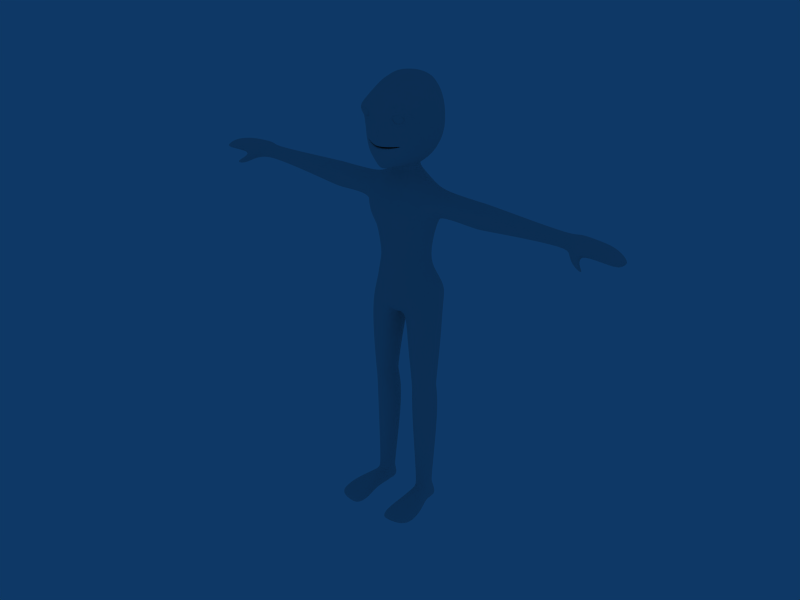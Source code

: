 # Source: tutorial_anim8.blend  (saved by Blender 2.45.0; exported with 4.5.12 LTS)
import bpy
from mathutils import Matrix  # noqa: F401  (used for matrix-valued properties, if any)

bpy.ops.wm.read_factory_settings(use_empty=True)
scene = bpy.context.scene
scene.name = 'Scene'

# ---- collections
col_collection_1 = bpy.data.collections.new('Collection 1'); scene.collection.children.link(col_collection_1)
col_collection_2 = bpy.data.collections.new('Collection 2'); scene.collection.children.link(col_collection_2)

# ---- world
world_world = bpy.data.worlds.new('World'); scene.world = world_world
world_world.color = (0.05656, 0.2208, 0.4)
world_world.use_sun_shadow = False
world_world.sun_shadow_jitter_overblur = 0.0
world_world.cycles.sampling_method = 'MANUAL'
world_world.cycles.sample_map_resolution = 256

# ---- cameras
cam_camera = bpy.data.cameras.new('Camera')
cam_camera.passepartout_alpha = 0.2
cam_camera.clip_end = 100.0
cam_camera.lens = 35.0
cam_camera.show_passepartout = False
cam_camera.show_safe_areas = True
cam_camera.dof.focus_distance = 0.0
cam_camera.dof.aperture_fstop = 128.0

# ---- meshes
me_plane = bpy.data.meshes.new('Plane')
me_plane.from_pydata([(1.011, -0.124, 0.02748), (0.7622, -0.19, 0.001299), (0.0, -0.4819, -0.004534), (2.045, 0.5853, 0.2499), (0.0, -0.4831, -0.06311), (0.6036, -0.1095, 1.693), (0.0, -0.7065, 1.347), (1.055, -0.1042, -0.9632), (2.584, 0.9032, 0.3542), (0.0, -0.4557, -1.049), (0.0, -0.2878, 2.648), (0.5328, 0.01689, 2.708), (2.866, 1.308, 0.4206), (1.014, 0.09063, -1.315), (0.0, -0.3878, -1.533), (0.0, 0.1193, 3.849), (0.8555, 0.09365, 3.908), (3.267, 1.839, 0.4987), (0.8977, 0.5107, -1.867), (0.0, -0.2046, -2.366), (1.688, 0.3088, 0.1456), (1.959, 0.4955, -0.5387), (2.039, 0.6948, -0.8913), (2.261, 1.015, -1.223), (1.67, 0.3134, 0.163), (2.201, 0.5605, 1.145), (2.879, 1.011, 2.235), (3.282, 1.199, 3.587), (0.0, 0.678, 5.095), (1.072, 0.8155, 5.067), (0.8173, 0.9152, -2.155), (0.0, 0.5304, -2.448), (3.73, 2.611, 0.5614), (2.426, 1.643, -1.429), (3.409, 2.141, 3.759), (0.0, 1.649, 6.006), (1.159, 1.872, 5.985), (0.7258, 3.012, -2.584), (0.0, 2.811, -2.626), (3.883, 3.776, 0.659), (2.62, 3.159, -1.642), (3.441, 3.344, 3.935), (1.131, 3.867, 6.452), (0.0, 3.772, 6.573), (1.188, 4.067, -2.534), (2.532, 4.684, -1.587), (3.672, 4.98, 0.7175), (3.167, 4.697, 3.909), (1.291, 0.05926, 0.1073), (1.516, 0.219, 1.599), (1.594, 0.1532, 1.955), (2.008, 0.2746, 4.335), (2.155, 1.394, 4.865), (2.4, 2.606, 5.243), (2.395, 4.276, 5.528), (1.609, 0.5233, 2.923), (1.726, 0.4682, 3.14), (2.213, 0.6557, 2.807), (2.359, 0.797, 3.175), (1.782, 0.5051, 2.719), (2.031, 0.6142, 3.235), (1.437, -0.1031, 3.154), (1.344, -0.01385, 2.78), (2.5, 0.3834, 2.609), (2.706, 0.205, 3.264), (1.669, 0.03992, 2.47), (1.955, -0.1156, 3.367), (1.212, -0.07182, 3.596), (1.052, -0.03265, 2.738), (2.722, 0.6463, 2.487), (3.027, 0.5529, 3.458), (1.653, 0.03273, 2.252), (1.954, 0.0282, 3.919), (0.988, 5.937, 6.027), (0.0, 5.839, 6.166), (0.0, 5.371, -2.125), (0.4778, 5.262, -2.049), (1.891, 6.344, -1.304), (2.577, 6.899, 0.7772), (2.586, 6.683, 3.696), (1.904, 6.316, 5.167), (0.0, 7.264, -0.9304), (0.0, 8.308, 0.7621), (0.0, 8.454, 3.466), (0.0, 7.838, 4.852), (0.8385, 2.679, -0.5772), (0.0, 2.679, -0.6428), (0.9759, 2.679, -1.13), (0.0, 2.679, -1.24), (1.316, 2.683, -0.9376), (1.502, 2.703, -0.7339), (1.377, 2.689, -0.5953), (1.165, 2.679, -0.5769), (0.7883, 0.2587, 0.2008), (0.0, 0.001872, 0.1669), (0.0, -0.0359, -0.08691), (0.9938, 0.3285, -0.007552), (1.506, 0.5735, 0.1124), (1.762, 0.7291, 0.1997), (1.519, 0.5823, 0.1638), (1.269, 0.4659, 0.1856), (0.7915, -0.2695, 0.452), (0.0, -0.6358, 0.5753), (1.023, -0.2021, -0.3781), (2.311, 0.7098, 0.3618), (0.0, -0.5631, -0.4735), (1.777, 0.4024, -0.1248), (1.901, 0.5002, 0.4267), (1.426, 0.146, 0.4516), (0.7271, 3.016, -3.1), (0.0, 2.858, -3.103), (1.129, 4.072, -3.084), (0.7323, 4.912, -3.104), (0.0, 4.969, -3.103), (1.454, 1.406, -4.917), (0.0, 1.266, -5.024), (3.556, 4.16, -4.225), (1.459, 6.567, -4.804), (0.0, 6.648, -4.508), (0.0, 2.732, 6.295), (1.145, 2.889, 6.223), (1.038, 3.221, -2.553), (3.776, 4.39, 0.6888), (2.575, 3.937, -1.614), (3.301, 4.034, 3.922), (2.398, 3.458, 5.388), (1.054, 3.185, -3.107), (3.319, 2.585, -4.932), (0.0, 4.806, 6.369), (1.06, 4.902, 6.239), (0.8942, 4.735, -2.328), (3.125, 5.94, 0.7473), (2.211, 5.547, -1.441), (2.876, 5.69, 3.802), (2.15, 5.296, 5.347), (0.9503, 4.781, -3.106), (3.312, 5.426, -4.971), (1.587, 0.5376, -7.762), (0.0, 0.5013, -7.697), (3.057, 1.241, -7.462), (0.9414, 6.588, -7.534), (0.0, 6.694, -7.74), (2.17, 6.263, -6.84), (3.493, 2.223, -6.002), (3.268, 5.775, -6.006), (1.81, 5.838, -8.679), (3.208, 5.397, -7.097), (2.356, 2.038, -8.748), (3.342, 2.504, -7.067), (1.425, 1.324, -8.954), (0.0, 1.106, -8.981), (0.7809, 6.16, -8.977), (0.0, 6.306, -8.988), (1.402, 5.439, -11.8), (2.184, 5.123, -11.87), (1.809, 2.113, -11.64), (2.487, 2.933, -11.75), (0.0, 1.342, -11.16), (0.7391, 1.577, -11.28), (0.0, 5.876, -11.17), (0.6478, 5.727, -11.44), (3.568, 4.013, -7.786), (2.541, 3.96, -11.79), (5.123, 4.156, -4.417), (4.964, 2.881, -5.116), (4.958, 5.167, -5.11), (4.911, 2.529, -6.01), (4.92, 5.49, -6.007), (4.869, 5.167, -6.646), (4.875, 2.848, -6.644), (4.964, 4.049, -7.243), (8.312, 4.21, -4.601), (8.128, 3.065, -5.118), (8.111, 5.178, -5.105), (8.126, 2.869, -6.199), (8.12, 5.497, -6.178), (8.087, 5.185, -6.927), (8.104, 3.087, -6.944), (8.204, 4.142, -7.482), (9.327, 4.202, -4.603), (9.145, 3.064, -5.118), (9.128, 5.178, -5.104), (9.143, 2.87, -6.197), (9.137, 5.497, -6.177), (9.105, 5.186, -6.923), (9.123, 3.09, -6.94), (9.221, 4.137, -7.482), (12.98, 4.129, -4.795), (12.83, 3.198, -5.186), (12.83, 4.881, -5.176), (12.79, 2.956, -5.858), (12.8, 5.121, -5.843), (12.76, 4.881, -6.547), (12.77, 3.193, -6.558), (12.83, 4.058, -6.993), (18.84, 4.078, -5.103), (18.76, 3.347, -5.339), (18.76, 4.551, -5.333), (18.74, 3.026, -5.746), (18.74, 4.696, -5.737), (18.71, 4.551, -6.139), (18.72, 3.366, -6.156), (18.76, 3.994, -6.35), (8.638, 3.076, -5.116), (8.82, 4.212, -4.601), (8.621, 5.181, -5.103), (8.637, 2.957, -6.194), (8.63, 5.899, -6.183), (8.599, 5.189, -6.919), (8.617, 3.115, -6.936), (8.717, 4.147, -7.474), (19.38, 3.945, -4.762), (19.21, 2.909, -5.088), (19.21, 4.906, -5.079), (19.68, 2.027, -5.808), (19.17, 5.153, -5.76), (19.1, 4.907, -6.259), (19.63, 2.815, -6.459), (19.19, 3.988, -6.495), (24.39, 3.794, -5.446), (24.32, 2.932, -5.549), (23.43, 4.573, -5.484), (24.22, 2.335, -6.047), (23.45, 4.798, -5.88), (24.0, 4.509, -6.168), (25.01, 2.839, -6.357), (25.06, 3.753, -6.278), (20.81, 2.712, -5.203), (20.93, 3.957, -4.856), (20.79, 4.918, -5.17), (20.66, 2.106, -5.865), (20.78, 5.164, -5.672), (20.79, 4.919, -5.981), (20.62, 2.978, -6.154), (20.94, 3.864, -6.054), (22.67, 2.811, -5.284), (22.73, 3.895, -5.031), (22.34, 4.84, -5.243), (22.57, 2.006, -5.881), (22.26, 5.062, -5.644), (22.35, 4.822, -5.961), (22.58, 2.781, -6.077), (22.73, 3.785, -5.98), (21.13, 1.347, -6.366), (21.02, 2.0, -6.61), (20.14, 2.134, -6.768), (20.17, 1.519, -6.291), (21.18, 1.674, -7.17), (21.2, 1.275, -6.84), (21.75, 1.192, -6.874), (21.73, 1.59, -7.124), (1.737, 5.399, -13.56), (2.646, 4.988, -13.44), (1.802, 2.359, -13.54), (2.688, 2.9, -13.43), (0.0, 1.734, -13.98), (0.7267, 1.935, -13.84), (0.0, 5.782, -14.45), (0.7727, 5.702, -14.05), (3.415, 3.923, -13.57), (2.496, 7.047, -16.48), (3.42, 6.304, -15.71), (2.152, 2.282, -15.77), (2.979, 2.846, -15.44), (0.0, 1.38, -16.89), (1.093, 1.761, -16.33), (0.0, 7.336, -16.61), (1.166, 7.487, -16.8), (3.658, 3.936, -14.94), (1.012, 2.268, -18.2), (0.0, 1.675, -18.36), (0.9298, 6.83, -18.48), (0.0, 6.708, -17.59), (3.443, 6.025, -17.27), (2.418, 6.476, -18.11), (3.105, 2.235, -17.1), (3.473, 2.77, -17.0), (2.336, 1.947, -17.41), (3.707, 3.928, -16.8), (0.5632, 3.686, -18.36), (0.0, 3.532, -18.54), (3.261, 3.069, -39.62), (3.296, 3.247, -39.77), (2.654, 2.924, -39.41), (3.671, 3.776, -39.87), (3.092, 4.668, -39.79), (1.995, 3.042, -39.57), (2.175, 4.661, -39.82), (1.634, 3.749, -39.97), (2.701, 4.983, -39.37), (3.13, 2.183, -20.89), (3.64, 2.676, -20.86), (2.36, 1.953, -20.91), (4.077, 3.873, -20.86), (3.652, 5.431, -20.86), (1.293, 2.178, -20.87), (1.4, 5.59, -20.85), (0.4674, 3.802, -20.86), (2.683, 5.923, -20.86), (2.99, 2.579, -26.81), (3.365, 2.986, -26.81), (2.431, 2.161, -26.81), (3.691, 3.83, -26.81), (3.396, 4.966, -26.82), (1.653, 2.612, -26.81), (1.885, 5.111, -26.81), (1.33, 3.795, -26.81), (2.748, 5.214, -26.82), (2.981, 2.641, -27.18), (3.358, 3.035, -27.18), (2.418, 2.394, -27.18), (3.686, 3.851, -27.19), (3.392, 4.966, -27.19), (1.633, 2.672, -27.17), (1.864, 5.111, -27.19), (1.301, 3.825, -27.18), (2.738, 5.33, -27.19), (2.992, 2.529, -26.36), (3.366, 2.951, -26.36), (2.436, 2.295, -26.36), (3.69, 3.826, -26.36), (3.396, 4.966, -26.36), (1.667, 2.562, -26.36), (1.9, 5.111, -26.36), (1.353, 3.782, -26.36), (2.751, 5.33, -26.37), (2.987, 2.813, -29.96), (3.46, 3.23, -29.98), (2.351, 2.581, -29.95), (3.879, 4.082, -30.0), (3.517, 5.302, -30.02), (1.518, 2.807, -29.95), (1.558, 5.477, -30.01), (0.8264, 4.055, -29.98), (2.69, 5.726, -30.03), (4.433, 0.9494, -39.98), (2.73, 0.9457, -39.63), (1.896, 0.8519, -39.86), (2.497, -1.176, -40.18), (4.77, -0.7042, -40.43), (1.575, -0.8851, -40.35), (2.513, -2.099, -40.42), (4.492, -1.536, -40.58), (1.787, -1.914, -40.5), (4.492, -2.18, -41.07), (2.515, -2.743, -40.99), (1.702, -2.431, -40.99), (5.044, -0.8082, -41.08), (2.508, -1.016, -40.98), (1.312, -0.9056, -41.01), (4.811, 0.9453, -41.08), (2.503, 0.853, -40.87), (1.816, 0.9465, -40.88), (2.515, 2.845, -40.99), (4.082, 2.947, -41.0), (1.799, 3.006, -40.99), (3.989, 4.681, -40.99), (2.694, 5.566, -41.01), (1.68, 4.584, -40.99), (3.882, 3.844, -40.99), (2.562, 3.876, -40.99), (1.799, 3.873, -41.0), (4.041, 3.195, -40.99), (2.531, 3.191, -40.99), (1.802, 3.296, -40.99), (3.068, 3.127, -39.18), (3.164, 3.309, -39.18), (2.65, 2.979, -39.17), (3.298, 3.789, -39.17), (3.109, 4.636, -39.18), (2.04, 3.101, -39.18), (2.151, 4.694, -39.18), (1.833, 3.762, -39.17), (2.701, 5.013, -39.17)], [], [(6, 5, 11, 10), (9, 14, 13, 7), (10, 11, 16, 15), (14, 19, 18, 13), (8, 21, 22, 12), (21, 7, 13, 22), (12, 22, 23, 17), (22, 13, 18, 23), (8, 12, 26, 25), (12, 17, 27, 26), (16, 29, 28, 15), (19, 31, 30, 18), (23, 33, 32, 17), (18, 30, 33, 23), (17, 32, 34, 27), (29, 36, 35, 28), (31, 38, 37, 30), (33, 40, 39, 32), (30, 37, 40, 33), (32, 39, 41, 34), (25, 26, 50, 49), (49, 50, 11, 5), (27, 34, 52, 51), (51, 52, 29, 16), (34, 41, 53, 52), (52, 53, 36, 29), (61, 62, 55, 56), (63, 64, 58, 57), (62, 65, 59, 55), (65, 63, 57, 59), (66, 61, 56, 60), (64, 66, 60, 58), (16, 11, 68, 67), (67, 68, 62, 61), (26, 27, 70, 69), (69, 70, 64, 63), (11, 50, 71, 68), (68, 71, 65, 62), (50, 26, 69, 71), (71, 69, 63, 65), (51, 16, 67, 72), (72, 67, 61, 66), (27, 51, 72, 70), (70, 72, 66, 64), (77, 81, 82, 78), (78, 82, 83, 79), (79, 83, 84, 80), (73, 80, 84), (73, 84, 74), (76, 81, 77), (75, 81, 76), (89, 90, 91), (87, 89, 91, 92), (85, 87, 92), (85, 86, 88, 87), (1, 2, 94, 93), (93, 94, 86, 85), (4, 0, 96, 95), (95, 96, 87, 88), (0, 20, 97, 96), (96, 97, 89, 87), (20, 3, 98, 97), (97, 98, 90, 89), (3, 24, 99, 98), (98, 99, 91, 90), (48, 1, 93, 100), (100, 93, 85, 92), (24, 48, 100, 99), (99, 100, 92, 91), (2, 1, 101, 102), (102, 101, 5, 6), (0, 4, 105, 103), (103, 105, 9, 7), (3, 20, 106, 104), (104, 106, 21, 8), (7, 21, 106, 103), (20, 0, 103, 106), (24, 3, 104, 107), (107, 104, 8, 25), (48, 24, 107, 108), (108, 107, 25, 49), (1, 48, 108, 101), (101, 108, 49, 5), (37, 38, 110, 109), (75, 76, 112, 113), (109, 110, 115, 114), (113, 112, 117, 118), (36, 120, 119, 35), (120, 42, 43, 119), (40, 123, 122, 39), (123, 45, 46, 122), (37, 121, 123, 40), (121, 44, 45, 123), (39, 122, 124, 41), (122, 46, 47, 124), (41, 124, 125, 53), (124, 47, 54, 125), (53, 125, 120, 36), (125, 54, 42, 120), (44, 121, 126, 111), (121, 37, 109, 126), (111, 126, 127, 116), (126, 109, 114, 127), (42, 129, 128, 43), (129, 73, 74, 128), (45, 132, 131, 46), (132, 77, 78, 131), (44, 130, 132, 45), (130, 76, 77, 132), (46, 131, 133, 47), (131, 78, 79, 133), (54, 134, 129, 42), (134, 80, 73, 129), (47, 133, 134, 54), (133, 79, 80, 134), (76, 130, 135, 112), (130, 44, 111, 135), (112, 135, 136, 117), (135, 111, 116, 136), (114, 115, 138, 137), (127, 114, 137, 139), (118, 117, 140, 141), (117, 136, 142, 140), (136, 144, 142), (127, 139, 143), (142, 144, 146, 145), (143, 139, 147, 148), (137, 138, 150, 149), (141, 140, 151, 152), (137, 149, 147, 139), (140, 142, 145, 151), (145, 146, 154, 153), (148, 147, 155, 156), (149, 150, 157, 158), (152, 151, 160, 159), (147, 149, 158, 155), (151, 145, 153, 160), (148, 156, 162, 161), (161, 162, 154, 146), (116, 127, 164, 163), (136, 116, 163, 165), (127, 143, 166, 164), (144, 136, 165, 167), (146, 144, 167, 168), (143, 148, 169, 166), (146, 168, 170, 161), (161, 170, 169, 148), (163, 164, 172, 171), (165, 163, 171, 173), (164, 166, 174, 172), (167, 165, 173, 175), (168, 167, 175, 176), (166, 169, 177, 174), (168, 176, 178, 170), (170, 178, 177, 169), (179, 180, 188, 187), (181, 179, 187, 189), (180, 182, 190, 188), (183, 181, 189, 191), (184, 183, 191, 192), (182, 185, 193, 190), (184, 192, 194, 186), (186, 194, 193, 185), (187, 188, 196, 195), (189, 187, 195, 197), (188, 190, 198, 196), (191, 189, 197, 199), (192, 191, 199, 200), (190, 193, 201, 198), (192, 200, 202, 194), (194, 202, 201, 193), (172, 203, 204, 171), (203, 180, 179, 204), (171, 204, 205, 173), (204, 179, 181, 205), (174, 206, 203, 172), (206, 182, 180, 203), (173, 205, 207, 175), (205, 181, 183, 207), (175, 207, 208, 176), (207, 183, 184, 208), (177, 209, 206, 174), (209, 185, 182, 206), (178, 176, 208, 210), (210, 208, 184, 186), (177, 178, 210, 209), (209, 210, 186, 185), (195, 196, 212, 211), (197, 195, 211, 213), (196, 198, 214, 212), (199, 197, 213, 215), (200, 199, 215, 216), (198, 201, 217, 214), (202, 200, 216, 218), (201, 202, 218, 217), (212, 227, 228, 211), (211, 228, 229, 213), (214, 230, 227, 212), (213, 229, 231, 215), (215, 231, 232, 216), (216, 232, 234, 218), (218, 234, 233, 217), (227, 235, 236, 228), (235, 220, 219, 236), (228, 236, 237, 229), (236, 219, 221, 237), (230, 238, 235, 227), (238, 222, 220, 235), (229, 237, 239, 231), (237, 221, 223, 239), (231, 239, 240, 232), (239, 223, 224, 240), (233, 241, 238, 230), (241, 225, 222, 238), (232, 240, 242, 234), (240, 224, 226, 242), (234, 242, 241, 233), (242, 226, 225, 241), (219, 226, 221), (233, 230, 243, 244), (217, 233, 244, 245), (230, 214, 246, 243), (214, 217, 245, 246), (246, 245, 247, 248), (243, 246, 248, 249), (245, 244, 250, 247), (244, 243, 249, 250), (247, 250, 249, 248), (226, 224, 223), (226, 223, 221), (220, 222, 225), (226, 219, 220, 225), (153, 154, 252, 251), (156, 155, 253, 254), (158, 157, 255, 256), (159, 160, 258, 257), (155, 158, 256, 253), (160, 153, 251, 258), (162, 156, 254, 259), (154, 162, 259, 252), (251, 252, 261, 260), (254, 253, 262, 263), (256, 255, 264, 265), (257, 258, 267, 266), (253, 256, 265, 262), (258, 251, 260, 267), (259, 254, 263, 268), (252, 259, 268, 261), (265, 264, 270, 269), (266, 267, 271, 272), (260, 261, 273, 274), (263, 262, 275, 276), (262, 265, 277, 275), (267, 260, 274, 271), (268, 263, 276, 278), (261, 268, 278, 273), (265, 269, 277), (270, 280, 279, 269), (280, 272, 271, 279), (275, 290, 291, 276), (277, 292, 290, 275), (276, 291, 293, 278), (278, 293, 294, 273), (269, 295, 292, 277), (271, 296, 297, 279), (279, 297, 295, 269), (273, 294, 298, 274), (274, 298, 296, 271), (299, 308, 309, 300), (301, 310, 308, 299), (300, 309, 311, 302), (302, 311, 312, 303), (304, 313, 310, 301), (305, 314, 315, 306), (306, 315, 313, 304), (303, 312, 316, 307), (307, 316, 314, 305), (290, 317, 318, 291), (317, 299, 300, 318), (292, 319, 317, 290), (319, 301, 299, 317), (291, 318, 320, 293), (318, 300, 302, 320), (293, 320, 321, 294), (320, 302, 303, 321), (295, 322, 319, 292), (322, 304, 301, 319), (296, 323, 324, 297), (323, 305, 306, 324), (297, 324, 322, 295), (324, 306, 304, 322), (294, 321, 325, 298), (321, 303, 307, 325), (298, 325, 323, 296), (325, 307, 305, 323), (308, 326, 327, 309), (310, 328, 326, 308), (309, 327, 329, 311), (311, 329, 330, 312), (313, 331, 328, 310), (314, 332, 333, 315), (315, 333, 331, 313), (312, 330, 334, 316), (316, 334, 332, 314), (281, 283, 336, 335), (283, 286, 337, 336), (335, 336, 338, 339), (336, 337, 340, 338), (339, 338, 341, 342), (338, 340, 343, 341), (342, 341, 345, 344), (341, 343, 346, 345), (344, 345, 348, 347), (345, 346, 349, 348), (347, 348, 351, 350), (348, 349, 352, 351), (350, 351, 353, 354), (351, 352, 355, 353), (289, 285, 356, 357), (287, 289, 357, 358), (360, 357, 356, 359), (361, 358, 357, 360), (353, 363, 362, 354), (363, 360, 359, 362), (355, 364, 363, 353), (364, 361, 360, 363), (284, 359, 356, 285), (282, 362, 359, 284), (281, 354, 362, 282), (281, 335, 350, 354), (335, 339, 347, 350), (339, 342, 344, 347), (287, 358, 361, 288), (286, 288, 361, 364), (286, 364, 355), (286, 355, 352, 337), (337, 352, 349, 340), (340, 349, 346, 343), (326, 365, 366, 327), (365, 281, 282, 366), (328, 367, 365, 326), (367, 283, 281, 365), (327, 366, 368, 329), (366, 282, 284, 368), (329, 368, 369, 330), (368, 284, 285, 369), (331, 370, 367, 328), (370, 286, 283, 367), (332, 371, 372, 333), (371, 287, 288, 372), (333, 372, 370, 331), (372, 288, 286, 370), (330, 369, 373, 334), (369, 285, 289, 373), (334, 373, 371, 332), (373, 289, 287, 371)])
me_plane.polygons.foreach_set('use_smooth', [True] * 356)
me_plane.use_remesh_preserve_volume = False
me_plane.use_remesh_preserve_attributes = False
me_plane.use_mirror_vertex_groups = False
me_plane.update()
me_sphere_001 = bpy.data.meshes.new('Sphere.001')
me_sphere_001.from_pydata([(1.0, -7.55e-08, -2.932e-08), (0.9239, -8.285e-08, -0.3827), (0.7071, -7.759e-08, -0.7071), (0.3827, -6.051e-08, -0.9239), (-4.426e-08, -3.423e-08, -1.0), (-0.3827, -2.731e-09, -0.9239), (-0.7071, 2.918e-08, -0.7071), (-0.9239, 5.665e-08, -0.3827), (-0.9239, 0.2706, -0.2706), (-0.7071, 0.5, -0.5), (-0.3827, 0.6533, -0.6533), (6.564e-08, 0.7071, -0.7071), (0.3827, 0.6533, -0.6533), (0.7071, 0.5, -0.5), (0.9239, 0.2706, -0.2706), (0.9239, 0.3827, -1.893e-09), (0.7071, 0.7071, 1.015e-08), (0.3827, 0.9239, 4.712e-08), (1.187e-07, 1.0, 6.445e-08), (-0.3827, 0.9239, 8.058e-08), (-0.7071, 0.7071, 7.197e-08), (-0.9239, 0.3827, 7.888e-08), (-0.9239, 0.2706, 0.2706), (-0.7071, 0.5, 0.5), (-0.3827, 0.6533, 0.6533), (1.275e-07, 0.7071, 0.7071), (0.3827, 0.6533, 0.6533), (0.7071, 0.5, 0.5), (0.9239, 0.2706, 0.2706), (0.9239, -1.36e-07, 0.3827), (0.7071, -1.433e-07, 0.7071), (0.3827, -1.626e-07, 0.9239), (8.687e-08, -1.344e-07, 1.0), (-0.3827, -1.049e-07, 0.9239), (-0.7071, -3.651e-08, 0.7071), (-0.9239, 2.457e-08, 0.3827), (-1.0, -3.127e-08, 1.649e-07), (-0.9239, -0.2706, 0.2706), (-0.7071, -0.5, 0.5), (-0.3827, -0.6533, 0.6533), (2.069e-08, -0.7071, 0.7071), (0.3827, -0.6533, 0.6533), (0.7071, -0.5, 0.5), (0.9239, -0.2706, 0.2706), (0.9239, -0.3827, -1.344e-07), (0.7071, -0.7071, -1.696e-07), (0.3827, -0.9239, -2.204e-07), (-3.234e-08, -1.0, -2.043e-07), (-0.3827, -0.9239, -1.869e-07), (-0.7071, -0.7071, -1.078e-07), (-0.9239, -0.3827, -3.255e-08), (-0.9239, -0.2706, -0.2706), (-0.7071, -0.5, -0.5), (-0.3827, -0.6533, -0.6533), (-4.113e-08, -0.7071, -0.7071), (0.3827, -0.6533, -0.6533), (0.7071, -0.5, -0.5), (0.9239, -0.2706, -0.2706)], [], [(36, 8, 7), (7, 8, 9, 6), (6, 9, 10, 5), (5, 10, 11, 4), (4, 11, 12, 3), (3, 12, 13, 2), (2, 13, 14, 1), (14, 0, 1), (15, 0, 14), (13, 16, 15, 14), (12, 17, 16, 13), (11, 18, 17, 12), (10, 19, 18, 11), (9, 20, 19, 10), (8, 21, 20, 9), (36, 21, 8), (36, 22, 21), (21, 22, 23, 20), (20, 23, 24, 19), (19, 24, 25, 18), (18, 25, 26, 17), (17, 26, 27, 16), (16, 27, 28, 15), (28, 0, 15), (29, 0, 28), (27, 30, 29, 28), (26, 31, 30, 27), (25, 32, 31, 26), (24, 33, 32, 25), (23, 34, 33, 24), (22, 35, 34, 23), (36, 35, 22), (36, 37, 35), (35, 37, 38, 34), (34, 38, 39, 33), (33, 39, 40, 32), (32, 40, 41, 31), (31, 41, 42, 30), (30, 42, 43, 29), (43, 0, 29), (44, 0, 43), (42, 45, 44, 43), (41, 46, 45, 42), (40, 47, 46, 41), (39, 48, 47, 40), (38, 49, 48, 39), (37, 50, 49, 38), (36, 50, 37), (36, 51, 50), (50, 51, 52, 49), (49, 52, 53, 48), (48, 53, 54, 47), (47, 54, 55, 46), (46, 55, 56, 45), (45, 56, 57, 44), (57, 0, 44), (1, 0, 57), (56, 2, 1, 57), (55, 3, 2, 56), (54, 4, 3, 55), (53, 5, 4, 54), (52, 6, 5, 53), (51, 7, 6, 52), (36, 7, 51)])
me_sphere_001.polygons.foreach_set('use_smooth', [True] * 64)
me_sphere_001.use_remesh_preserve_volume = False
me_sphere_001.use_remesh_preserve_attributes = False
me_sphere_001.use_mirror_vertex_groups = False
me_sphere_001.update()
me_sphere = bpy.data.meshes.new('Sphere')
me_sphere.from_pydata([(1.0, -7.55e-08, -2.932e-08), (0.9239, -8.285e-08, -0.3827), (0.7071, -7.759e-08, -0.7071), (0.3827, -6.051e-08, -0.9239), (-4.426e-08, -3.423e-08, -1.0), (-0.3827, -2.731e-09, -0.9239), (-0.7071, 2.918e-08, -0.7071), (-0.9239, 5.665e-08, -0.3827), (-0.9239, 0.2706, -0.2706), (-0.7071, 0.5, -0.5), (-0.3827, 0.6533, -0.6533), (6.564e-08, 0.7071, -0.7071), (0.3827, 0.6533, -0.6533), (0.7071, 0.5, -0.5), (0.9239, 0.2706, -0.2706), (0.9239, 0.3827, -1.893e-09), (0.7071, 0.7071, 1.015e-08), (0.3827, 0.9239, 4.712e-08), (1.187e-07, 1.0, 6.445e-08), (-0.3827, 0.9239, 8.058e-08), (-0.7071, 0.7071, 7.197e-08), (-0.9239, 0.3827, 7.888e-08), (-0.9239, 0.2706, 0.2706), (-0.7071, 0.5, 0.5), (-0.3827, 0.6533, 0.6533), (1.275e-07, 0.7071, 0.7071), (0.3827, 0.6533, 0.6533), (0.7071, 0.5, 0.5), (0.9239, 0.2706, 0.2706), (0.9239, -1.36e-07, 0.3827), (0.7071, -1.433e-07, 0.7071), (0.3827, -1.626e-07, 0.9239), (8.687e-08, -1.344e-07, 1.0), (-0.3827, -1.049e-07, 0.9239), (-0.7071, -3.651e-08, 0.7071), (-0.9239, 2.457e-08, 0.3827), (-1.0, -3.127e-08, 1.649e-07), (-0.9239, -0.2706, 0.2706), (-0.7071, -0.5, 0.5), (-0.3827, -0.6533, 0.6533), (2.069e-08, -0.7071, 0.7071), (0.3827, -0.6533, 0.6533), (0.7071, -0.5, 0.5), (0.9239, -0.2706, 0.2706), (0.9239, -0.3827, -1.344e-07), (0.7071, -0.7071, -1.696e-07), (0.3827, -0.9239, -2.204e-07), (-3.234e-08, -1.0, -2.043e-07), (-0.3827, -0.9239, -1.869e-07), (-0.7071, -0.7071, -1.078e-07), (-0.9239, -0.3827, -3.255e-08), (-0.9239, -0.2706, -0.2706), (-0.7071, -0.5, -0.5), (-0.3827, -0.6533, -0.6533), (-4.113e-08, -0.7071, -0.7071), (0.3827, -0.6533, -0.6533), (0.7071, -0.5, -0.5), (0.9239, -0.2706, -0.2706)], [], [(36, 8, 7), (7, 8, 9, 6), (6, 9, 10, 5), (5, 10, 11, 4), (4, 11, 12, 3), (3, 12, 13, 2), (2, 13, 14, 1), (14, 0, 1), (15, 0, 14), (13, 16, 15, 14), (12, 17, 16, 13), (11, 18, 17, 12), (10, 19, 18, 11), (9, 20, 19, 10), (8, 21, 20, 9), (36, 21, 8), (36, 22, 21), (21, 22, 23, 20), (20, 23, 24, 19), (19, 24, 25, 18), (18, 25, 26, 17), (17, 26, 27, 16), (16, 27, 28, 15), (28, 0, 15), (29, 0, 28), (27, 30, 29, 28), (26, 31, 30, 27), (25, 32, 31, 26), (24, 33, 32, 25), (23, 34, 33, 24), (22, 35, 34, 23), (36, 35, 22), (36, 37, 35), (35, 37, 38, 34), (34, 38, 39, 33), (33, 39, 40, 32), (32, 40, 41, 31), (31, 41, 42, 30), (30, 42, 43, 29), (43, 0, 29), (44, 0, 43), (42, 45, 44, 43), (41, 46, 45, 42), (40, 47, 46, 41), (39, 48, 47, 40), (38, 49, 48, 39), (37, 50, 49, 38), (36, 50, 37), (36, 51, 50), (50, 51, 52, 49), (49, 52, 53, 48), (48, 53, 54, 47), (47, 54, 55, 46), (46, 55, 56, 45), (45, 56, 57, 44), (57, 0, 44), (1, 0, 57), (56, 2, 1, 57), (55, 3, 2, 56), (54, 4, 3, 55), (53, 5, 4, 54), (52, 6, 5, 53), (51, 7, 6, 52), (36, 7, 51)])
me_sphere.polygons.foreach_set('use_smooth', [True] * 64)
me_sphere.use_remesh_preserve_volume = False
me_sphere.use_remesh_preserve_attributes = False
me_sphere.use_mirror_vertex_groups = False
me_sphere.update()

# ---- objects
ob_plane = bpy.data.objects.new('Plane', me_plane)
ob_camera = bpy.data.objects.new('Camera', cam_camera)
ob_sphere_001 = bpy.data.objects.new('Sphere.001', me_sphere_001)
ob_sphere = bpy.data.objects.new('Sphere', me_sphere)

# ---- transforms, parenting, visibility, modifiers, constraints
ob_plane.location = (0.0, 0.0, 0.0)
ob_plane.lock_rotations_4d = False
ob_plane.empty_display_type = 'ARROWS'
ob_plane.color = (0.0, 0.0, 0.0, 1.0)
ob_plane.lineart.crease_threshold = 0.0
_m = ob_plane.modifiers.new('Mirror', 'MIRROR')
_m.use_clip = True
_m.use_mirror_vertex_groups = False
_m = ob_plane.modifiers.new('Subsurf', 'SUBSURF')
_m.uv_smooth = 'PRESERVE_CORNERS'
_m.quality = 2
_m.show_only_control_edges = False
ob_camera.location = (-29.89, -17.11, -7.036)
ob_camera.rotation_euler = (1.302, -0.00841, 0.7247)
ob_camera.lock_rotations_4d = False
ob_camera.empty_display_type = 'ARROWS'
ob_camera.color = (0.0, 0.0, 0.0, 1.0)
ob_camera.lineart.crease_threshold = 0.0
ob_sphere_001.location = (-1.8, 0.7192, 3.099)
ob_sphere_001.scale = (0.8491, 0.8491, 0.8491)
ob_sphere_001.lock_rotations_4d = False
ob_sphere_001.empty_display_type = 'ARROWS'
ob_sphere_001.color = (0.0, 0.0, 0.0, 1.0)
ob_sphere_001.show_axis = True
ob_sphere_001.lineart.crease_threshold = 0.0
_m = ob_sphere_001.modifiers.new('Subsurf', 'SUBSURF')
_m.uv_smooth = 'PRESERVE_CORNERS'
_m.quality = 2
_m.show_only_control_edges = False
ob_sphere.location = (1.8, 0.7192, 3.099)
ob_sphere.scale = (0.8491, 0.8491, 0.8491)
ob_sphere.lock_rotations_4d = False
ob_sphere.empty_display_type = 'ARROWS'
ob_sphere.color = (0.0, 0.0, 0.0, 1.0)
ob_sphere.show_axis = True
ob_sphere.lineart.crease_threshold = 0.0
_m = ob_sphere.modifiers.new('Subsurf', 'SUBSURF')
_m.uv_smooth = 'PRESERVE_CORNERS'
_m.quality = 2
_m.show_only_control_edges = False

# ---- collection membership
col_collection_1.objects.link(ob_plane)
col_collection_2.objects.link(ob_camera)
col_collection_2.objects.link(ob_sphere_001)
col_collection_2.objects.link(ob_sphere)

# ---- scene / render settings (as saved in the file)
scene.frame_start = 1; scene.frame_end = 250; scene.frame_set(1)
scene.render.engine = 'BLENDER_EEVEE_NEXT'
scene.render.image_settings.file_format = 'JPEG'
scene.render.image_settings.color_mode = 'RGB'
scene.render.image_settings.compression = 90
scene.render.resolution_x = 800
scene.render.resolution_y = 600
scene.render.pixel_aspect_x = 100.0
scene.render.pixel_aspect_y = 100.0
scene.render.fps = 25
scene.render.dither_intensity = 0.0
scene.render.use_compositing = False
scene.render.use_sequencer = False
scene.render.bake_margin = 2
scene.render.bake_bias = 0.0
scene.render.use_stamp_time = False
scene.render.use_stamp_date = False
scene.render.use_stamp_frame = False
scene.render.use_stamp_camera = False
scene.render.use_stamp_scene = False
scene.render.use_stamp_filename = False
scene.render.use_stamp_render_time = False
scene.render.stamp_font_size = 0
scene.cycles.use_denoising = False
scene.cycles.samples = 10
scene.cycles.sampling_pattern = 'TABULATED_SOBOL'
scene.cycles.light_sampling_threshold = 0.0
scene.cycles.use_adaptive_sampling = False
scene.cycles.use_light_tree = False
scene.cycles.blur_glossy = 0.0
scene.cycles.volume_bounces = 1
scene.cycles.pixel_filter_type = 'GAUSSIAN'
scene.cycles.sample_clamp_indirect = 0.0
scene.view_settings.view_transform = 'Raw'
bpy.context.view_layer.update()

# ---- added for rendering (the .blend has no active camera): camera
cam_auto = bpy.data.cameras.new('AutoCamera')
cam_auto.lens = 50.0
cam_auto.sensor_width = 36.0
cam_auto.clip_end = 1137.49
ob_auto_camera = bpy.data.objects.new('AutoCamera', cam_auto)
scene.collection.objects.link(ob_auto_camera)
ob_auto_camera.location = (64.8146, -74.922, 34.599)
ob_auto_camera.rotation_euler = (1.09748, -7.21219e-08, 0.694738)
scene.camera = ob_auto_camera
bpy.context.view_layer.update()
